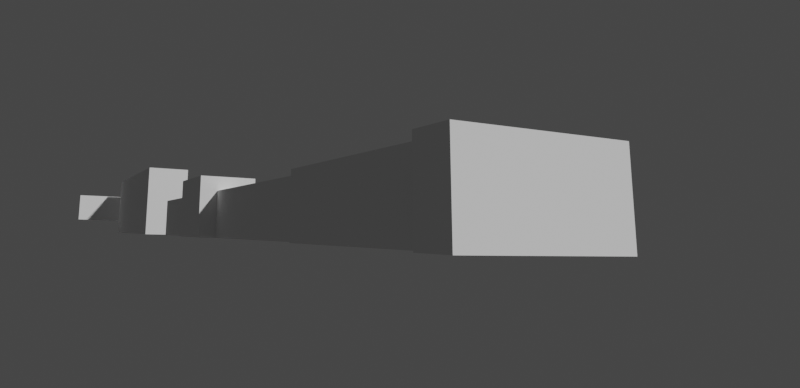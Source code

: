 # Source: Pavilion_legs_behind_landing_stage_low_tide.blend  (saved by Blender 2.83.19; exported with 4.5.12 LTS)
import bpy
from mathutils import Matrix  # noqa: F401  (used for matrix-valued properties, if any)

bpy.ops.wm.read_factory_settings(use_empty=True)
scene = bpy.context.scene
scene.name = 'Scene'

# ---- collections
col_collection = bpy.data.collections.new('Collection'); scene.collection.children.link(col_collection)

# ---- world
world_world = bpy.data.worlds.new('World'); scene.world = world_world
world_world.use_nodes = True; world_world.node_tree.nodes.clear()
_N = world_world.node_tree.nodes; _L = world_world.node_tree.links
n0 = _N.new('ShaderNodeOutputWorld'); n0.name = 'World Output'; n0.location = (300, 300)
n1 = _N.new('ShaderNodeBackground'); n1.name = 'Background'; n1.location = (10, 300)
n1.inputs[0].default_value = (0.05088, 0.05088, 0.05088, 1.0)
_L.new(n1.outputs[0], n0.inputs[0])
n0.is_active_output = True
world_world.color = (0.05088, 0.05088, 0.05088)
world_world.use_sun_shadow = False
world_world.sun_shadow_jitter_overblur = 0.0

# ---- cameras
cam_camera_001 = bpy.data.cameras.new('Camera.001')
cam_camera_001.lens = 25.96
cam_camera_001.shift_x = 0.1322
cam_camera_001.shift_y = -0.06969
cam_camera_001.show_background_images = True
cam_camera_001.lens_unit = 'FOV'

# ---- meshes
me_cube_001 = bpy.data.meshes.new('Cube.001')
me_cube_001.from_pydata([(-4.059, 2.384e-07, 0.0), (-4.059, 2.384e-07, 4.141), (-4.059, 2.0, 0.0), (-4.059, 2.0, 4.141), (4.059, 2.384e-07, 0.0), (4.059, 2.384e-07, 4.141), (4.059, 2.0, 0.0), (4.059, 2.0, 4.141)], [], [(0, 1, 3, 2), (2, 3, 7, 6), (6, 7, 5, 4), (4, 5, 1, 0), (2, 6, 4, 0), (7, 3, 1, 5)])
_uv = me_cube_001.uv_layers.new(name='UVMap')
_uv.uv.foreach_set('vector', [0.375, 0.0, 0.625, 0.0, 0.625, 0.25, 0.375, 0.25, 0.375, 0.25, 0.625, 0.25, 0.625, 0.5, 0.375, 0.5, 0.375, 0.5, 0.625, 0.5, 0.625, 0.75, 0.375, 0.75, 0.375, 0.75, 0.625, 0.75, 0.625, 1.0, 0.375, 1.0, 0.125, 0.5, 0.375, 0.5, 0.375, 0.75, 0.125, 0.75, 0.625, 0.5, 0.875, 0.5, 0.875, 0.75, 0.625, 0.75])
me_cube_001.use_remesh_fix_poles = True
me_cube_001.use_remesh_preserve_attributes = False
me_cube_001.use_mirror_vertex_groups = False
me_cube_001.update()
me_cube_002 = bpy.data.meshes.new('Cube.002')
me_cube_002.from_pydata([(-4.059, -1.0, -2.07), (-4.059, -1.0, 2.07), (-4.059, 1.0, -2.07), (-4.059, 1.0, 2.07), (4.059, -1.0, -2.07), (4.059, -1.0, 2.07), (4.059, 1.0, -2.07), (4.059, 1.0, 2.07)], [], [(0, 1, 3, 2), (2, 3, 7, 6), (6, 7, 5, 4), (4, 5, 1, 0), (2, 6, 4, 0), (7, 3, 1, 5)])
_uv = me_cube_002.uv_layers.new(name='UVMap')
_uv.uv.foreach_set('vector', [0.375, 0.0, 0.625, 0.0, 0.625, 0.25, 0.375, 0.25, 0.375, 0.25, 0.625, 0.25, 0.625, 0.5, 0.375, 0.5, 0.375, 0.5, 0.625, 0.5, 0.625, 0.75, 0.375, 0.75, 0.375, 0.75, 0.625, 0.75, 0.625, 1.0, 0.375, 1.0, 0.125, 0.5, 0.375, 0.5, 0.375, 0.75, 0.125, 0.75, 0.625, 0.5, 0.875, 0.5, 0.875, 0.75, 0.625, 0.75])
me_cube_002.use_remesh_fix_poles = True
me_cube_002.use_remesh_preserve_attributes = False
me_cube_002.use_mirror_vertex_groups = False
me_cube_002.update()
me_cube_003 = bpy.data.meshes.new('Cube.003')
me_cube_003.from_pydata([(-4.059, 0.0, 0.0), (-4.059, 0.0, 4.141), (-4.059, 6.051, 0.0), (-4.059, 6.051, 4.141), (4.059, 0.0, 0.0), (4.059, 0.0, 4.141), (4.059, 6.051, 0.0), (4.059, 6.051, 4.141)], [], [(0, 1, 3, 2), (2, 3, 7, 6), (6, 7, 5, 4), (4, 5, 1, 0), (2, 6, 4, 0), (7, 3, 1, 5)])
_uv = me_cube_003.uv_layers.new(name='UVMap')
_uv.uv.foreach_set('vector', [0.375, 0.0, 0.625, 0.0, 0.625, 0.25, 0.375, 0.25, 0.375, 0.25, 0.625, 0.25, 0.625, 0.5, 0.375, 0.5, 0.375, 0.5, 0.625, 0.5, 0.625, 0.75, 0.375, 0.75, 0.375, 0.75, 0.625, 0.75, 0.625, 1.0, 0.375, 1.0, 0.125, 0.5, 0.375, 0.5, 0.375, 0.75, 0.125, 0.75, 0.625, 0.5, 0.875, 0.5, 0.875, 0.75, 0.625, 0.75])
me_cube_003.use_remesh_fix_poles = True
me_cube_003.use_remesh_preserve_attributes = False
me_cube_003.use_mirror_vertex_groups = False
me_cube_003.update()
me_cube_004 = bpy.data.meshes.new('Cube.004')
me_cube_004.from_pydata([(-4.059, 2.384e-07, 0.0), (-4.059, 2.384e-07, 4.141), (-4.059, 2.0, 0.0), (-4.059, 2.0, 4.141), (4.059, 2.384e-07, 0.0), (4.059, 2.384e-07, 4.141), (4.059, 2.0, 0.0), (4.059, 2.0, 4.141)], [], [(0, 1, 3, 2), (2, 3, 7, 6), (6, 7, 5, 4), (4, 5, 1, 0), (2, 6, 4, 0), (7, 3, 1, 5)])
_uv = me_cube_004.uv_layers.new(name='UVMap')
_uv.uv.foreach_set('vector', [0.375, 0.0, 0.625, 0.0, 0.625, 0.25, 0.375, 0.25, 0.375, 0.25, 0.625, 0.25, 0.625, 0.5, 0.375, 0.5, 0.375, 0.5, 0.625, 0.5, 0.625, 0.75, 0.375, 0.75, 0.375, 0.75, 0.625, 0.75, 0.625, 1.0, 0.375, 1.0, 0.125, 0.5, 0.375, 0.5, 0.375, 0.75, 0.125, 0.75, 0.625, 0.5, 0.875, 0.5, 0.875, 0.75, 0.625, 0.75])
me_cube_004.use_remesh_fix_poles = True
me_cube_004.use_remesh_preserve_attributes = False
me_cube_004.use_mirror_vertex_groups = False
me_cube_004.update()
me_cube_005 = bpy.data.meshes.new('Cube.005')
me_cube_005.from_pydata([(-4.059, -1.0, -2.07), (-4.059, -1.0, 6.578), (-4.059, 2.961, -2.07), (-4.059, 2.961, 6.578), (4.059, -1.0, -2.07), (4.059, -1.0, 6.578), (4.059, 2.961, -2.07), (4.059, 2.961, 6.578)], [], [(0, 1, 3, 2), (2, 3, 7, 6), (6, 7, 5, 4), (4, 5, 1, 0), (2, 6, 4, 0), (7, 3, 1, 5)])
_uv = me_cube_005.uv_layers.new(name='UVMap')
_uv.uv.foreach_set('vector', [0.375, 0.0, 0.625, 0.0, 0.625, 0.25, 0.375, 0.25, 0.375, 0.25, 0.625, 0.25, 0.625, 0.5, 0.375, 0.5, 0.375, 0.5, 0.625, 0.5, 0.625, 0.75, 0.375, 0.75, 0.375, 0.75, 0.625, 0.75, 0.625, 1.0, 0.375, 1.0, 0.125, 0.5, 0.375, 0.5, 0.375, 0.75, 0.125, 0.75, 0.625, 0.5, 0.875, 0.5, 0.875, 0.75, 0.625, 0.75])
me_cube_005.use_remesh_fix_poles = True
me_cube_005.use_remesh_preserve_attributes = False
me_cube_005.use_mirror_vertex_groups = False
me_cube_005.update()
me_cube_006 = bpy.data.meshes.new('Cube.006')
me_cube_006.from_pydata([(-4.059, -0.6867, -2.07), (-4.059, -0.6867, 3.344), (-4.059, 0.3197, -2.07), (-4.059, 0.3197, 3.344), (4.059, -0.6867, -2.07), (4.059, -0.6867, 3.344), (4.059, 0.3197, -2.07), (4.059, 0.3197, 3.344)], [], [(0, 1, 3, 2), (2, 3, 7, 6), (6, 7, 5, 4), (4, 5, 1, 0), (2, 6, 4, 0), (7, 3, 1, 5)])
_uv = me_cube_006.uv_layers.new(name='UVMap')
_uv.uv.foreach_set('vector', [0.375, 0.0, 0.625, 0.0, 0.625, 0.25, 0.375, 0.25, 0.375, 0.25, 0.625, 0.25, 0.625, 0.5, 0.375, 0.5, 0.375, 0.5, 0.625, 0.5, 0.625, 0.75, 0.375, 0.75, 0.375, 0.75, 0.625, 0.75, 0.625, 1.0, 0.375, 1.0, 0.125, 0.5, 0.375, 0.5, 0.375, 0.75, 0.125, 0.75, 0.625, 0.5, 0.875, 0.5, 0.875, 0.75, 0.625, 0.75])
me_cube_006.use_remesh_fix_poles = True
me_cube_006.use_remesh_preserve_attributes = False
me_cube_006.use_mirror_vertex_groups = False
me_cube_006.update()

# ---- objects
ob_pavilion_legs_behind_landing_stage_low_tide_fspy = bpy.data.objects.new('Pavilion legs behind landing stage low tide.fspy', cam_camera_001)
ob_001_landing_stage = bpy.data.objects.new('001 Landing stage', me_cube_001)
ob_002_seaward_wide_decking = bpy.data.objects.new('002 Seaward wide decking', me_cube_002)
ob_003_walkway = bpy.data.objects.new('003 Walkway', me_cube_003)
ob_empty = bpy.data.objects.new('Empty', None)
ob_empty_002 = bpy.data.objects.new('Empty.002', None)
ob_006_kiosks = bpy.data.objects.new('006 Kiosks', me_cube_004)
ob_005_pavilion = bpy.data.objects.new('005 Pavilion', me_cube_005)
ob_004_shelters = bpy.data.objects.new('004 Shelters', me_cube_006)

# ---- transforms, parenting, visibility, modifiers, constraints
ob_pavilion_legs_behind_landing_stage_low_tide_fspy.location = (-13.21, -3.856, 0.9853)
ob_pavilion_legs_behind_landing_stage_low_tide_fspy.delta_location = (-2.067, -10.08, -0.4451)
ob_pavilion_legs_behind_landing_stage_low_tide_fspy.delta_rotation_euler = (1.734, -0.02196, -0.4164)
ob_pavilion_legs_behind_landing_stage_low_tide_fspy.lineart.crease_threshold = 0.0
ob_001_landing_stage.location = (-13.21, -3.856, 0.9853)
ob_001_landing_stage.delta_location = (13.21, 3.856, -0.9853)
ob_001_landing_stage.delta_scale = (0.9853, 0.9853, 0.9853)
ob_001_landing_stage.lineart.crease_threshold = 0.0
ob_002_seaward_wide_decking.location = (-13.48, -3.602, 2.04)
ob_002_seaward_wide_decking.scale = (1.393, 1.0, 1.0)
ob_002_seaward_wide_decking.delta_location = (13.48, 12.36, 0.0)
ob_002_seaward_wide_decking.delta_scale = (0.4451, 6.791, 0.9853)
ob_002_seaward_wide_decking.lock_scale = (False, True, True)
ob_002_seaward_wide_decking.lineart.crease_threshold = 0.0
ob_003_walkway.location = (-13.4, -12.41, 2.384e-07)
ob_003_walkway.scale = (1.567, 1.0, 1.0)
ob_003_walkway.delta_location = (13.4, 27.96, 0.0)
ob_003_walkway.delta_scale = (0.1541, 6.791, 0.9853)
ob_003_walkway.lock_scale = (False, True, True)
ob_003_walkway.lineart.crease_threshold = 0.0
ob_empty.location = (0.0, 0.0, 0.0)
ob_empty.lineart.crease_threshold = 0.0
ob_empty_002.location = (0.0, 8.508, 2.04)
ob_empty_002.lineart.crease_threshold = 0.0
ob_006_kiosks.location = (-13.21, 87.0, 3.031)
ob_006_kiosks.scale = (2.211, 1.0, 1.0)
ob_006_kiosks.delta_location = (13.21, 3.856, -0.9853)
ob_006_kiosks.delta_scale = (0.9853, 0.9853, 0.9853)
ob_006_kiosks.lock_scale = (False, True, True)
ob_006_kiosks.lineart.crease_threshold = 0.0
ob_005_pavilion.location = (-13.48, 56.05, 2.04)
ob_005_pavilion.scale = (1.393, 1.0, 1.0)
ob_005_pavilion.delta_location = (13.48, 12.36, 0.0)
ob_005_pavilion.delta_scale = (0.4451, 6.791, 0.9853)
ob_005_pavilion.lock_scale = (False, True, True)
ob_005_pavilion.lineart.crease_threshold = 0.0
ob_004_shelters.location = (-13.48, 27.59, 2.04)
ob_004_shelters.scale = (1.393, 1.0, 1.0)
ob_004_shelters.delta_location = (13.48, 12.36, 0.0)
ob_004_shelters.delta_scale = (0.4451, 6.791, 0.9853)
ob_004_shelters.lock_scale = (False, True, True)
ob_004_shelters.lineart.crease_threshold = 0.0

# ---- collection membership
col_collection.objects.link(ob_pavilion_legs_behind_landing_stage_low_tide_fspy)
col_collection.objects.link(ob_001_landing_stage)
col_collection.objects.link(ob_002_seaward_wide_decking)
col_collection.objects.link(ob_003_walkway)
col_collection.objects.link(ob_empty)
col_collection.objects.link(ob_empty_002)
col_collection.objects.link(ob_006_kiosks)
col_collection.objects.link(ob_005_pavilion)
col_collection.objects.link(ob_004_shelters)

# ---- scene / render settings (as saved in the file)
scene.camera = ob_pavilion_legs_behind_landing_stage_low_tide_fspy
scene.frame_start = 1; scene.frame_end = 250; scene.frame_set(1)
scene.render.engine = 'BLENDER_EEVEE_NEXT'
scene.render.resolution_x = 960
scene.render.resolution_y = 466
scene.cycles.use_denoising = False
scene.cycles.samples = 128
scene.cycles.sampling_pattern = 'TABULATED_SOBOL'
scene.cycles.use_adaptive_sampling = False
scene.cycles.use_light_tree = False
scene.view_settings.view_transform = 'Filmic'
bpy.context.view_layer.update()

# ---- added for rendering (the .blend has no usable light): sun
light_auto_sun = bpy.data.lights.new('AutoSun', 'SUN')
light_auto_sun.energy = 3.0
light_auto_sun.angle = 0.0523599
ob_auto_sun = bpy.data.objects.new('AutoSun', light_auto_sun)
scene.collection.objects.link(ob_auto_sun)
ob_auto_sun.rotation_euler = (0.872665, 0.174533, 0.523599)
bpy.context.view_layer.update()
